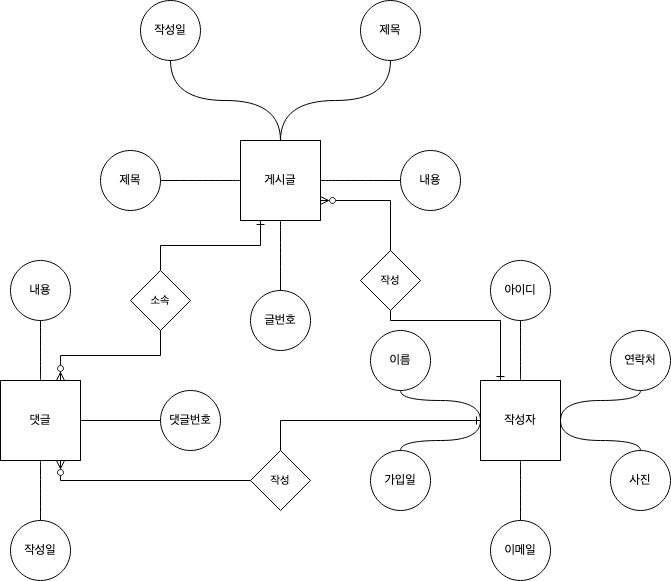

The diagram above was exported from draw.io. Its source (the exported page's mxGraphModel, read from the mxfile embedded in the PNG):
<mxGraphModel dx="671" dy="792" grid="1" gridSize="10" guides="1" tooltips="1" connect="1" arrows="1" fold="1" page="1" pageScale="1" pageWidth="827" pageHeight="1169" math="0" shadow="0">
  <root>
    <mxCell id="0" />
    <mxCell id="1" parent="0" />
    <mxCell id="MGlywrh8VqyK7lAS1bKU-3" value="작성일" style="ellipse;whiteSpace=wrap;html=1;aspect=fixed;" parent="1" vertex="1">
      <mxGeometry x="260" y="220" width="60" height="60" as="geometry" />
    </mxCell>
    <mxCell id="MGlywrh8VqyK7lAS1bKU-19" style="edgeStyle=orthogonalEdgeStyle;orthogonalLoop=1;jettySize=auto;html=1;exitX=0;exitY=0.5;exitDx=0;exitDy=0;endArrow=none;endFill=0;curved=1;" parent="1" source="MGlywrh8VqyK7lAS1bKU-4" target="MGlywrh8VqyK7lAS1bKU-8" edge="1">
      <mxGeometry relative="1" as="geometry" />
    </mxCell>
    <mxCell id="MGlywrh8VqyK7lAS1bKU-20" style="rounded=0;orthogonalLoop=1;jettySize=auto;html=1;exitX=0.5;exitY=0;exitDx=0;exitDy=0;edgeStyle=orthogonalEdgeStyle;curved=1;endArrow=none;endFill=0;" parent="1" source="MGlywrh8VqyK7lAS1bKU-4" target="MGlywrh8VqyK7lAS1bKU-3" edge="1">
      <mxGeometry relative="1" as="geometry">
        <Array as="points">
          <mxPoint x="400" y="320" />
          <mxPoint x="290" y="320" />
        </Array>
      </mxGeometry>
    </mxCell>
    <mxCell id="MGlywrh8VqyK7lAS1bKU-30" style="edgeStyle=orthogonalEdgeStyle;shape=connector;orthogonalLoop=1;jettySize=auto;html=1;exitX=1;exitY=0.5;exitDx=0;exitDy=0;entryX=0;entryY=0.5;entryDx=0;entryDy=0;labelBackgroundColor=default;strokeColor=default;fontFamily=Helvetica;fontSize=11;fontColor=default;endArrow=none;endFill=0;curved=1;" parent="1" source="MGlywrh8VqyK7lAS1bKU-4" target="MGlywrh8VqyK7lAS1bKU-7" edge="1">
      <mxGeometry relative="1" as="geometry" />
    </mxCell>
    <mxCell id="UDbhlZ5kd6g9fxuLzRJy-5" style="edgeStyle=orthogonalEdgeStyle;shape=connector;orthogonalLoop=1;jettySize=auto;html=1;exitX=0.5;exitY=0;exitDx=0;exitDy=0;labelBackgroundColor=default;strokeColor=default;fontFamily=Helvetica;fontSize=11;fontColor=default;endArrow=none;endFill=0;curved=1;" parent="1" source="MGlywrh8VqyK7lAS1bKU-4" target="UDbhlZ5kd6g9fxuLzRJy-3" edge="1">
      <mxGeometry relative="1" as="geometry" />
    </mxCell>
    <mxCell id="UDbhlZ5kd6g9fxuLzRJy-9" style="edgeStyle=orthogonalEdgeStyle;shape=connector;orthogonalLoop=1;jettySize=auto;html=1;exitX=0.5;exitY=1;exitDx=0;exitDy=0;entryX=0.5;entryY=0;entryDx=0;entryDy=0;labelBackgroundColor=default;strokeColor=default;fontFamily=Helvetica;fontSize=11;fontColor=default;endArrow=none;endFill=0;curved=1;" parent="1" source="MGlywrh8VqyK7lAS1bKU-4" target="UDbhlZ5kd6g9fxuLzRJy-7" edge="1">
      <mxGeometry relative="1" as="geometry" />
    </mxCell>
    <mxCell id="MGlywrh8VqyK7lAS1bKU-4" value="게시글" style="whiteSpace=wrap;html=1;aspect=fixed;" parent="1" vertex="1">
      <mxGeometry x="360" y="360" width="80" height="80" as="geometry" />
    </mxCell>
    <mxCell id="MGlywrh8VqyK7lAS1bKU-21" style="edgeStyle=orthogonalEdgeStyle;shape=connector;orthogonalLoop=1;jettySize=auto;html=1;exitX=0.5;exitY=0;exitDx=0;exitDy=0;entryX=0.5;entryY=1;entryDx=0;entryDy=0;labelBackgroundColor=default;strokeColor=default;fontFamily=Helvetica;fontSize=11;fontColor=default;endArrow=none;endFill=0;curved=1;" parent="1" source="MGlywrh8VqyK7lAS1bKU-5" target="MGlywrh8VqyK7lAS1bKU-11" edge="1">
      <mxGeometry relative="1" as="geometry" />
    </mxCell>
    <mxCell id="MGlywrh8VqyK7lAS1bKU-31" style="edgeStyle=orthogonalEdgeStyle;shape=connector;orthogonalLoop=1;jettySize=auto;html=1;exitX=0.5;exitY=1;exitDx=0;exitDy=0;entryX=0.5;entryY=0;entryDx=0;entryDy=0;labelBackgroundColor=default;strokeColor=default;fontFamily=Helvetica;fontSize=11;fontColor=default;endArrow=none;endFill=0;curved=1;" parent="1" source="MGlywrh8VqyK7lAS1bKU-5" target="MGlywrh8VqyK7lAS1bKU-9" edge="1">
      <mxGeometry relative="1" as="geometry" />
    </mxCell>
    <mxCell id="UDbhlZ5kd6g9fxuLzRJy-6" style="edgeStyle=orthogonalEdgeStyle;shape=connector;rounded=0;orthogonalLoop=1;jettySize=auto;html=1;exitX=1;exitY=0.5;exitDx=0;exitDy=0;entryX=0;entryY=0.5;entryDx=0;entryDy=0;labelBackgroundColor=default;strokeColor=default;fontFamily=Helvetica;fontSize=11;fontColor=default;endArrow=none;endFill=0;" parent="1" source="MGlywrh8VqyK7lAS1bKU-5" target="UDbhlZ5kd6g9fxuLzRJy-2" edge="1">
      <mxGeometry relative="1" as="geometry" />
    </mxCell>
    <mxCell id="MGlywrh8VqyK7lAS1bKU-5" value="댓글" style="whiteSpace=wrap;html=1;aspect=fixed;" parent="1" vertex="1">
      <mxGeometry x="120" y="600" width="80" height="80" as="geometry" />
    </mxCell>
    <mxCell id="MGlywrh8VqyK7lAS1bKU-23" style="edgeStyle=orthogonalEdgeStyle;shape=connector;orthogonalLoop=1;jettySize=auto;html=1;exitX=0;exitY=0.5;exitDx=0;exitDy=0;entryX=0.5;entryY=1;entryDx=0;entryDy=0;labelBackgroundColor=default;strokeColor=default;fontFamily=Helvetica;fontSize=11;fontColor=default;endArrow=none;endFill=0;curved=1;" parent="1" source="MGlywrh8VqyK7lAS1bKU-6" target="MGlywrh8VqyK7lAS1bKU-13" edge="1">
      <mxGeometry relative="1" as="geometry">
        <Array as="points">
          <mxPoint x="600" y="620" />
          <mxPoint x="520" y="620" />
        </Array>
      </mxGeometry>
    </mxCell>
    <mxCell id="MGlywrh8VqyK7lAS1bKU-24" style="edgeStyle=orthogonalEdgeStyle;shape=connector;orthogonalLoop=1;jettySize=auto;html=1;exitX=0.5;exitY=0;exitDx=0;exitDy=0;labelBackgroundColor=default;strokeColor=default;fontFamily=Helvetica;fontSize=11;fontColor=default;endArrow=none;endFill=0;curved=1;" parent="1" source="MGlywrh8VqyK7lAS1bKU-6" target="MGlywrh8VqyK7lAS1bKU-12" edge="1">
      <mxGeometry relative="1" as="geometry" />
    </mxCell>
    <mxCell id="MGlywrh8VqyK7lAS1bKU-25" style="edgeStyle=orthogonalEdgeStyle;shape=connector;orthogonalLoop=1;jettySize=auto;html=1;exitX=1;exitY=0.5;exitDx=0;exitDy=0;entryX=0.5;entryY=1;entryDx=0;entryDy=0;labelBackgroundColor=default;strokeColor=default;fontFamily=Helvetica;fontSize=11;fontColor=default;endArrow=none;endFill=0;curved=1;" parent="1" source="MGlywrh8VqyK7lAS1bKU-6" target="MGlywrh8VqyK7lAS1bKU-16" edge="1">
      <mxGeometry relative="1" as="geometry">
        <Array as="points">
          <mxPoint x="680" y="620" />
          <mxPoint x="760" y="620" />
        </Array>
      </mxGeometry>
    </mxCell>
    <mxCell id="MGlywrh8VqyK7lAS1bKU-26" style="edgeStyle=orthogonalEdgeStyle;shape=connector;orthogonalLoop=1;jettySize=auto;html=1;exitX=0.5;exitY=1;exitDx=0;exitDy=0;labelBackgroundColor=default;strokeColor=default;fontFamily=Helvetica;fontSize=11;fontColor=default;endArrow=none;endFill=0;curved=1;" parent="1" source="MGlywrh8VqyK7lAS1bKU-6" target="MGlywrh8VqyK7lAS1bKU-15" edge="1">
      <mxGeometry relative="1" as="geometry" />
    </mxCell>
    <mxCell id="UDbhlZ5kd6g9fxuLzRJy-11" style="edgeStyle=orthogonalEdgeStyle;shape=connector;orthogonalLoop=1;jettySize=auto;html=1;exitX=0;exitY=0.5;exitDx=0;exitDy=0;entryX=0.5;entryY=0;entryDx=0;entryDy=0;labelBackgroundColor=default;strokeColor=default;fontFamily=Helvetica;fontSize=11;fontColor=default;endArrow=none;endFill=0;curved=1;" parent="1" source="MGlywrh8VqyK7lAS1bKU-6" target="MGlywrh8VqyK7lAS1bKU-14" edge="1">
      <mxGeometry relative="1" as="geometry">
        <Array as="points">
          <mxPoint x="600" y="660" />
          <mxPoint x="520" y="660" />
        </Array>
      </mxGeometry>
    </mxCell>
    <mxCell id="UDbhlZ5kd6g9fxuLzRJy-12" style="edgeStyle=orthogonalEdgeStyle;shape=connector;orthogonalLoop=1;jettySize=auto;html=1;exitX=1;exitY=0.5;exitDx=0;exitDy=0;entryX=0.5;entryY=0;entryDx=0;entryDy=0;labelBackgroundColor=default;strokeColor=default;fontFamily=Helvetica;fontSize=11;fontColor=default;endArrow=none;endFill=0;curved=1;" parent="1" source="MGlywrh8VqyK7lAS1bKU-6" target="MGlywrh8VqyK7lAS1bKU-17" edge="1">
      <mxGeometry relative="1" as="geometry">
        <Array as="points">
          <mxPoint x="680" y="660" />
          <mxPoint x="760" y="660" />
        </Array>
      </mxGeometry>
    </mxCell>
    <mxCell id="MGlywrh8VqyK7lAS1bKU-6" value="&lt;div&gt;작성자&lt;/div&gt;" style="whiteSpace=wrap;html=1;aspect=fixed;" parent="1" vertex="1">
      <mxGeometry x="600" y="600" width="80" height="80" as="geometry" />
    </mxCell>
    <mxCell id="MGlywrh8VqyK7lAS1bKU-7" value="내용" style="ellipse;whiteSpace=wrap;html=1;aspect=fixed;" parent="1" vertex="1">
      <mxGeometry x="520" y="370" width="60" height="60" as="geometry" />
    </mxCell>
    <mxCell id="MGlywrh8VqyK7lAS1bKU-8" value="제목" style="ellipse;whiteSpace=wrap;html=1;aspect=fixed;" parent="1" vertex="1">
      <mxGeometry x="220" y="370" width="60" height="60" as="geometry" />
    </mxCell>
    <mxCell id="MGlywrh8VqyK7lAS1bKU-9" value="작성일" style="ellipse;whiteSpace=wrap;html=1;aspect=fixed;" parent="1" vertex="1">
      <mxGeometry x="130" y="740" width="60" height="60" as="geometry" />
    </mxCell>
    <mxCell id="MGlywrh8VqyK7lAS1bKU-11" value="내용" style="ellipse;whiteSpace=wrap;html=1;aspect=fixed;" parent="1" vertex="1">
      <mxGeometry x="130" y="480" width="60" height="60" as="geometry" />
    </mxCell>
    <mxCell id="MGlywrh8VqyK7lAS1bKU-12" value="아이디" style="ellipse;whiteSpace=wrap;html=1;aspect=fixed;" parent="1" vertex="1">
      <mxGeometry x="610" y="480" width="60" height="60" as="geometry" />
    </mxCell>
    <mxCell id="MGlywrh8VqyK7lAS1bKU-13" value="이름" style="ellipse;whiteSpace=wrap;html=1;aspect=fixed;" parent="1" vertex="1">
      <mxGeometry x="490" y="550" width="60" height="60" as="geometry" />
    </mxCell>
    <mxCell id="MGlywrh8VqyK7lAS1bKU-14" value="가입일" style="ellipse;whiteSpace=wrap;html=1;aspect=fixed;" parent="1" vertex="1">
      <mxGeometry x="490" y="670" width="60" height="60" as="geometry" />
    </mxCell>
    <mxCell id="MGlywrh8VqyK7lAS1bKU-15" value="이메일" style="ellipse;whiteSpace=wrap;html=1;aspect=fixed;" parent="1" vertex="1">
      <mxGeometry x="610" y="740" width="60" height="60" as="geometry" />
    </mxCell>
    <mxCell id="MGlywrh8VqyK7lAS1bKU-16" value="연락처" style="ellipse;whiteSpace=wrap;html=1;aspect=fixed;" parent="1" vertex="1">
      <mxGeometry x="730" y="550" width="60" height="60" as="geometry" />
    </mxCell>
    <mxCell id="MGlywrh8VqyK7lAS1bKU-17" value="사진" style="ellipse;whiteSpace=wrap;html=1;aspect=fixed;" parent="1" vertex="1">
      <mxGeometry x="730" y="670" width="60" height="60" as="geometry" />
    </mxCell>
    <mxCell id="UDbhlZ5kd6g9fxuLzRJy-2" value="댓글번호" style="ellipse;whiteSpace=wrap;html=1;aspect=fixed;" parent="1" vertex="1">
      <mxGeometry x="280" y="610" width="60" height="60" as="geometry" />
    </mxCell>
    <mxCell id="UDbhlZ5kd6g9fxuLzRJy-3" value="제목" style="ellipse;whiteSpace=wrap;html=1;aspect=fixed;" parent="1" vertex="1">
      <mxGeometry x="480" y="220" width="60" height="60" as="geometry" />
    </mxCell>
    <mxCell id="UDbhlZ5kd6g9fxuLzRJy-7" value="&lt;div&gt;글번호&lt;/div&gt;" style="ellipse;whiteSpace=wrap;html=1;aspect=fixed;" parent="1" vertex="1">
      <mxGeometry x="370" y="510" width="60" height="60" as="geometry" />
    </mxCell>
    <mxCell id="7L5iZG5fqEECZPlwY0LP-4" style="edgeStyle=orthogonalEdgeStyle;shape=connector;rounded=0;orthogonalLoop=1;jettySize=auto;html=1;exitX=0.5;exitY=1;exitDx=0;exitDy=0;entryX=0.75;entryY=0;entryDx=0;entryDy=0;labelBackgroundColor=default;strokeColor=default;fontFamily=Helvetica;fontSize=11;fontColor=default;endArrow=ERzeroToMany;endFill=0;" edge="1" parent="1" source="UDbhlZ5kd6g9fxuLzRJy-13" target="MGlywrh8VqyK7lAS1bKU-5">
      <mxGeometry relative="1" as="geometry" />
    </mxCell>
    <mxCell id="7L5iZG5fqEECZPlwY0LP-8" style="edgeStyle=orthogonalEdgeStyle;shape=connector;rounded=0;orthogonalLoop=1;jettySize=auto;html=1;exitX=0.5;exitY=0;exitDx=0;exitDy=0;entryX=0.25;entryY=1;entryDx=0;entryDy=0;labelBackgroundColor=default;strokeColor=default;fontFamily=Helvetica;fontSize=11;fontColor=default;endArrow=ERone;endFill=0;" edge="1" parent="1" source="UDbhlZ5kd6g9fxuLzRJy-13" target="MGlywrh8VqyK7lAS1bKU-4">
      <mxGeometry relative="1" as="geometry" />
    </mxCell>
    <mxCell id="UDbhlZ5kd6g9fxuLzRJy-13" value="소속" style="rhombus;whiteSpace=wrap;html=1;fontFamily=Helvetica;fontSize=11;fontColor=default;" parent="1" vertex="1">
      <mxGeometry x="250" y="490" width="60" height="60" as="geometry" />
    </mxCell>
    <mxCell id="7L5iZG5fqEECZPlwY0LP-9" style="edgeStyle=orthogonalEdgeStyle;shape=connector;rounded=0;orthogonalLoop=1;jettySize=auto;html=1;exitX=0.5;exitY=0;exitDx=0;exitDy=0;entryX=1;entryY=0.75;entryDx=0;entryDy=0;labelBackgroundColor=default;strokeColor=default;fontFamily=Helvetica;fontSize=11;fontColor=default;endArrow=ERzeroToMany;endFill=0;" edge="1" parent="1" source="UDbhlZ5kd6g9fxuLzRJy-14" target="MGlywrh8VqyK7lAS1bKU-4">
      <mxGeometry relative="1" as="geometry" />
    </mxCell>
    <mxCell id="7L5iZG5fqEECZPlwY0LP-11" style="edgeStyle=orthogonalEdgeStyle;shape=connector;rounded=0;orthogonalLoop=1;jettySize=auto;html=1;exitX=0.5;exitY=1;exitDx=0;exitDy=0;entryX=0.25;entryY=0;entryDx=0;entryDy=0;labelBackgroundColor=default;strokeColor=default;fontFamily=Helvetica;fontSize=11;fontColor=default;endArrow=ERone;endFill=0;" edge="1" parent="1" source="UDbhlZ5kd6g9fxuLzRJy-14" target="MGlywrh8VqyK7lAS1bKU-6">
      <mxGeometry relative="1" as="geometry">
        <Array as="points">
          <mxPoint x="510" y="540" />
          <mxPoint x="620" y="540" />
        </Array>
      </mxGeometry>
    </mxCell>
    <mxCell id="UDbhlZ5kd6g9fxuLzRJy-14" value="작성" style="rhombus;whiteSpace=wrap;html=1;fontFamily=Helvetica;fontSize=11;fontColor=default;" parent="1" vertex="1">
      <mxGeometry x="480" y="470" width="60" height="60" as="geometry" />
    </mxCell>
    <mxCell id="UDbhlZ5kd6g9fxuLzRJy-25" style="edgeStyle=orthogonalEdgeStyle;shape=connector;rounded=0;orthogonalLoop=1;jettySize=auto;html=1;exitX=0.5;exitY=0;exitDx=0;exitDy=0;labelBackgroundColor=default;strokeColor=default;fontFamily=Helvetica;fontSize=11;fontColor=default;endArrow=ERone;endFill=0;" parent="1" source="UDbhlZ5kd6g9fxuLzRJy-15" target="MGlywrh8VqyK7lAS1bKU-6" edge="1">
      <mxGeometry relative="1" as="geometry" />
    </mxCell>
    <mxCell id="7L5iZG5fqEECZPlwY0LP-2" style="edgeStyle=orthogonalEdgeStyle;shape=connector;rounded=0;orthogonalLoop=1;jettySize=auto;html=1;exitX=0;exitY=0.5;exitDx=0;exitDy=0;entryX=0.75;entryY=1;entryDx=0;entryDy=0;labelBackgroundColor=default;strokeColor=default;fontFamily=Helvetica;fontSize=11;fontColor=default;endArrow=ERzeroToMany;endFill=0;" edge="1" parent="1" source="UDbhlZ5kd6g9fxuLzRJy-15" target="MGlywrh8VqyK7lAS1bKU-5">
      <mxGeometry relative="1" as="geometry" />
    </mxCell>
    <mxCell id="UDbhlZ5kd6g9fxuLzRJy-15" value="작성" style="rhombus;whiteSpace=wrap;html=1;fontFamily=Helvetica;fontSize=11;fontColor=default;" parent="1" vertex="1">
      <mxGeometry x="370" y="670" width="60" height="60" as="geometry" />
    </mxCell>
  </root>
</mxGraphModel>